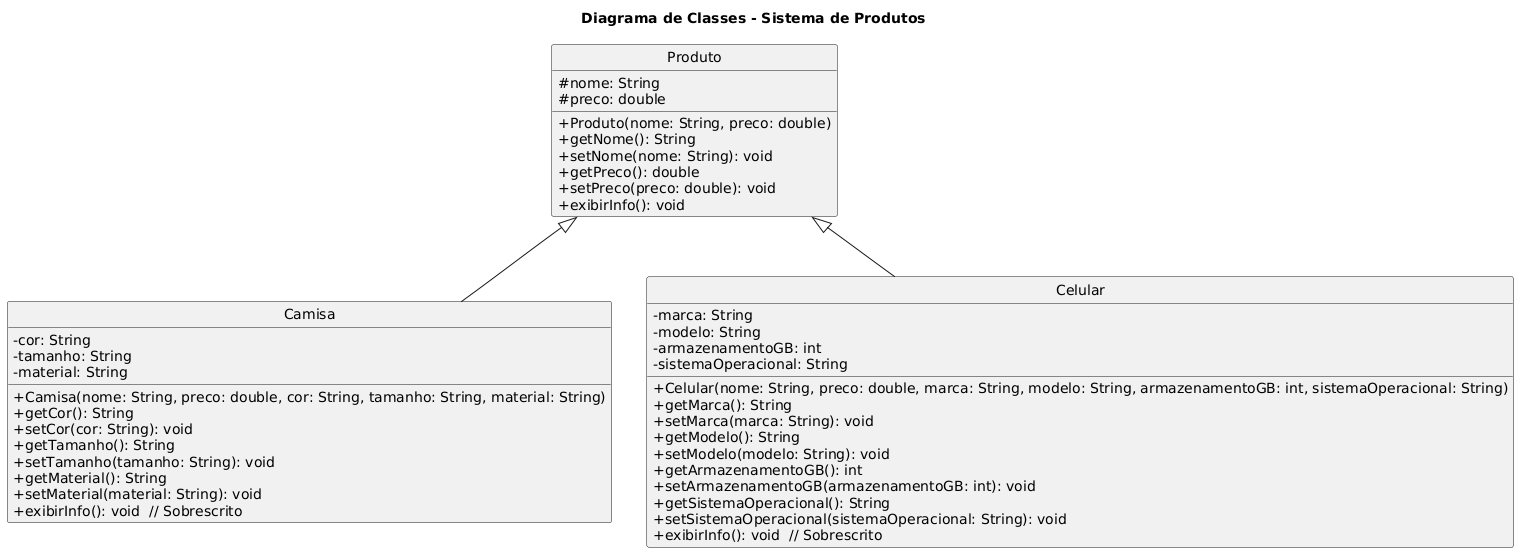

The diagram above was rendered by PlantUML. Its source (embedded in the PNG):
@startuml
' Configurações para melhor aparência
skinparam classAttributeIconSize 0
skinparam style strictuml
hide empty members

title Diagrama de Classes - Sistema de Produtos

class Produto {
  # nome: String
  # preco: double
  + Produto(nome: String, preco: double)
  + getNome(): String
  + setNome(nome: String): void
  + getPreco(): double
  + setPreco(preco: double): void
  + exibirInfo(): void
}

class Camisa extends Produto {
  - cor: String
  - tamanho: String
  - material: String
  + Camisa(nome: String, preco: double, cor: String, tamanho: String, material: String)
  + getCor(): String
  + setCor(cor: String): void
  + getTamanho(): String
  + setTamanho(tamanho: String): void
  + getMaterial(): String
  + setMaterial(material: String): void
  + exibirInfo(): void  // Sobrescrito
}

class Celular extends Produto {
  - marca: String
  - modelo: String
  - armazenamentoGB: int
  - sistemaOperacional: String
  + Celular(nome: String, preco: double, marca: String, modelo: String, armazenamentoGB: int, sistemaOperacional: String)
  + getMarca(): String
  + setMarca(marca: String): void
  + getModelo(): String
  + setModelo(modelo: String): void
  + getArmazenamentoGB(): int
  + setArmazenamentoGB(armazenamentoGB: int): void
  + getSistemaOperacional(): String
  + setSistemaOperacional(sistemaOperacional: String): void
  + exibirInfo(): void  // Sobrescrito
}
@enduml